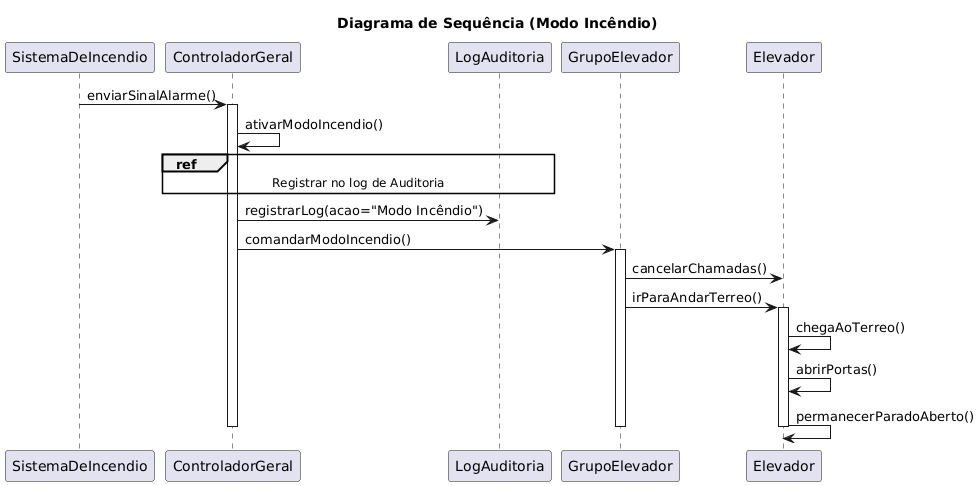

The diagram above was rendered by PlantUML. Its source (embedded in the PNG):
@startuml
title "Diagrama de Sequência (Modo Incêndio)"

participant "SistemaDeIncendio" as SI
participant "ControladorGeral" as CG
participant "LogAuditoria" as LOG
participant "GrupoElevador" as GE
participant "Elevador" as E

SI -> CG : enviarSinalAlarme() 
activate CG
CG -> CG : ativarModoIncendio() 

' Fragmento ref (reference) para o <<include>> do UC10
ref over CG, LOG : Registrar no log de Auditoria
    CG -> LOG : registrarLog(acao="Modo Incêndio") 

CG -> GE : comandarModoIncendio()
activate GE
GE -> E : cancelarChamadas() 
GE -> E : irParaAndarTerreo() 
activate E



E -> E : chegaAoTerreo()
E -> E : abrirPortas() 
E -> E : permanecerParadoAberto() 
deactivate E
deactivate GE
deactivate CG
@enduml